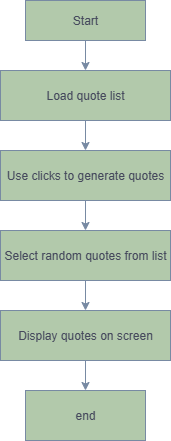

The diagram above was exported from draw.io. Its source (the exported page's mxGraphModel, read from the mxfile embedded in the PNG):
<mxGraphModel dx="1050" dy="534" grid="1" gridSize="10" guides="1" tooltips="1" connect="1" arrows="1" fold="1" page="1" pageScale="1" pageWidth="850" pageHeight="1100" math="0" shadow="0">
  <root>
    <mxCell id="0" />
    <mxCell id="1" parent="0" />
    <mxCell id="WY2sEYUjNUcUcnNJHm_E-1" value="Start" style="rounded=0;whiteSpace=wrap;html=1;labelBackgroundColor=none;fillColor=#B2C9AB;strokeColor=#788AA3;fontColor=#46495D;" vertex="1" parent="1">
      <mxGeometry x="345" y="60" width="120" height="40" as="geometry" />
    </mxCell>
    <mxCell id="WY2sEYUjNUcUcnNJHm_E-2" value="Load quote list" style="rounded=0;whiteSpace=wrap;html=1;labelBackgroundColor=none;fillColor=#B2C9AB;strokeColor=#788AA3;fontColor=#46495D;" vertex="1" parent="1">
      <mxGeometry x="320" y="130" width="170" height="50" as="geometry" />
    </mxCell>
    <mxCell id="WY2sEYUjNUcUcnNJHm_E-3" value="Use clicks to generate quotes" style="rounded=0;whiteSpace=wrap;html=1;labelBackgroundColor=none;fillColor=#B2C9AB;strokeColor=#788AA3;fontColor=#46495D;" vertex="1" parent="1">
      <mxGeometry x="320" y="210" width="170" height="50" as="geometry" />
    </mxCell>
    <mxCell id="WY2sEYUjNUcUcnNJHm_E-11" style="edgeStyle=orthogonalEdgeStyle;rounded=0;orthogonalLoop=1;jettySize=auto;html=1;entryX=0.5;entryY=0;entryDx=0;entryDy=0;labelBackgroundColor=none;strokeColor=#788AA3;fontColor=default;" edge="1" parent="1" source="WY2sEYUjNUcUcnNJHm_E-4" target="WY2sEYUjNUcUcnNJHm_E-5">
      <mxGeometry relative="1" as="geometry" />
    </mxCell>
    <mxCell id="WY2sEYUjNUcUcnNJHm_E-4" value="Select random quotes from list" style="rounded=0;whiteSpace=wrap;html=1;labelBackgroundColor=none;fillColor=#B2C9AB;strokeColor=#788AA3;fontColor=#46495D;" vertex="1" parent="1">
      <mxGeometry x="320" y="290" width="170" height="50" as="geometry" />
    </mxCell>
    <mxCell id="WY2sEYUjNUcUcnNJHm_E-5" value="Display quotes on screen" style="rounded=0;whiteSpace=wrap;html=1;labelBackgroundColor=none;fillColor=#B2C9AB;strokeColor=#788AA3;fontColor=#46495D;" vertex="1" parent="1">
      <mxGeometry x="320" y="370" width="170" height="50" as="geometry" />
    </mxCell>
    <mxCell id="WY2sEYUjNUcUcnNJHm_E-6" value="end" style="rounded=0;whiteSpace=wrap;html=1;labelBackgroundColor=none;fillColor=#B2C9AB;strokeColor=#788AA3;fontColor=#46495D;" vertex="1" parent="1">
      <mxGeometry x="345" y="450" width="120" height="50" as="geometry" />
    </mxCell>
    <mxCell id="WY2sEYUjNUcUcnNJHm_E-7" value="" style="endArrow=classic;html=1;rounded=0;exitX=0.5;exitY=1;exitDx=0;exitDy=0;entryX=0.5;entryY=0;entryDx=0;entryDy=0;labelBackgroundColor=none;strokeColor=#788AA3;fontColor=default;" edge="1" parent="1" source="WY2sEYUjNUcUcnNJHm_E-1" target="WY2sEYUjNUcUcnNJHm_E-2">
      <mxGeometry width="50" height="50" relative="1" as="geometry">
        <mxPoint x="230" y="230" as="sourcePoint" />
        <mxPoint x="280" y="180" as="targetPoint" />
      </mxGeometry>
    </mxCell>
    <mxCell id="WY2sEYUjNUcUcnNJHm_E-8" value="" style="endArrow=classic;html=1;rounded=0;exitX=0.5;exitY=1;exitDx=0;exitDy=0;entryX=0.5;entryY=0;entryDx=0;entryDy=0;labelBackgroundColor=none;strokeColor=#788AA3;fontColor=default;" edge="1" parent="1" source="WY2sEYUjNUcUcnNJHm_E-2" target="WY2sEYUjNUcUcnNJHm_E-3">
      <mxGeometry width="50" height="50" relative="1" as="geometry">
        <mxPoint x="460" y="180" as="sourcePoint" />
        <mxPoint x="510" y="130" as="targetPoint" />
      </mxGeometry>
    </mxCell>
    <mxCell id="WY2sEYUjNUcUcnNJHm_E-9" value="" style="endArrow=classic;html=1;rounded=0;exitX=0.5;exitY=1;exitDx=0;exitDy=0;entryX=0.5;entryY=0;entryDx=0;entryDy=0;labelBackgroundColor=none;strokeColor=#788AA3;fontColor=default;" edge="1" parent="1" source="WY2sEYUjNUcUcnNJHm_E-3" target="WY2sEYUjNUcUcnNJHm_E-4">
      <mxGeometry width="50" height="50" relative="1" as="geometry">
        <mxPoint x="360" y="320" as="sourcePoint" />
        <mxPoint x="410" y="270" as="targetPoint" />
      </mxGeometry>
    </mxCell>
    <mxCell id="WY2sEYUjNUcUcnNJHm_E-12" value="" style="endArrow=classic;html=1;rounded=0;exitX=0.5;exitY=1;exitDx=0;exitDy=0;entryX=0.5;entryY=0;entryDx=0;entryDy=0;labelBackgroundColor=none;strokeColor=#788AA3;fontColor=default;" edge="1" parent="1" source="WY2sEYUjNUcUcnNJHm_E-5" target="WY2sEYUjNUcUcnNJHm_E-6">
      <mxGeometry width="50" height="50" relative="1" as="geometry">
        <mxPoint x="450" y="450" as="sourcePoint" />
        <mxPoint x="500" y="400" as="targetPoint" />
      </mxGeometry>
    </mxCell>
  </root>
</mxGraphModel>